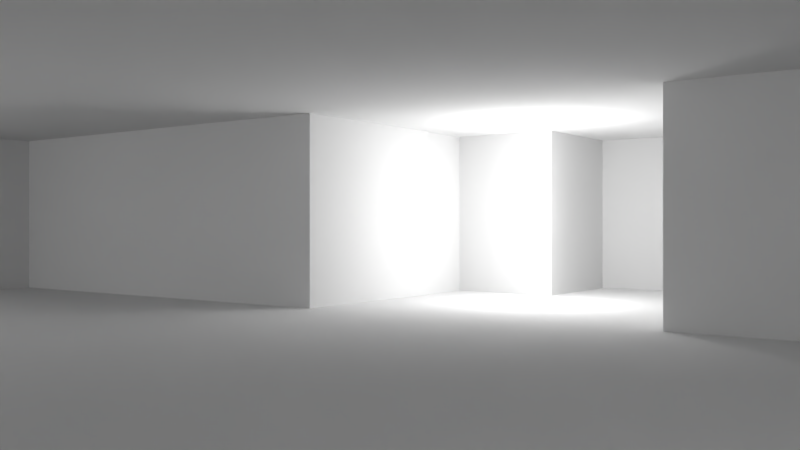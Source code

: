 # Source: room_with_parallax_bump_mapping.blend  (saved by Blender 2.78.0; exported with 4.5.12 LTS)
import bpy
from mathutils import Matrix  # noqa: F401  (used for matrix-valued properties, if any)

bpy.ops.wm.read_factory_settings(use_empty=True)
scene = bpy.context.scene
scene.name = 'Scene'

# ---- collections
col_collection_1 = bpy.data.collections.new('Collection 1'); scene.collection.children.link(col_collection_1)

# ---- materials (node trees are filled in below, after node groups)
mat_walls = bpy.data.materials.new('walls')
mat_walls.alpha_threshold = 0.0
mat_walls.use_transparent_shadow = False
mat_walls.roughness = 0.5
mat_ceil_floor_mat = bpy.data.materials.new('ceil_floor_mat')
mat_ceil_floor_mat.alpha_threshold = 0.0
mat_ceil_floor_mat.use_transparent_shadow = False
mat_ceil_floor_mat.roughness = 0.5

# ---- material node trees

# ---- world
world_world = bpy.data.worlds.new('World'); scene.world = world_world
world_world.color = (0.05088, 0.05088, 0.05088)
world_world.use_sun_shadow = False
world_world.sun_shadow_jitter_overblur = 0.0
world_world.cycles.sampling_method = 'MANUAL'

# ---- cameras
cam_camera = bpy.data.cameras.new('Camera')
cam_camera.clip_end = 100.0
cam_camera.lens = 35.0
cam_camera.sensor_width = 32.0
cam_camera.sensor_height = 18.0
cam_camera.ortho_scale = 7.314
cam_camera.dof.focus_distance = 0.0
cam_camera.dof.aperture_fstop = 128.0

# ---- lights
light_lamp_003 = bpy.data.lights.new('Lamp.003', 'POINT')
light_lamp_003.transmission_factor = 0.0
light_lamp_003.cutoff_distance = 30.0
light_lamp_003.energy = 100.0
light_lamp_003.shadow_buffer_clip_start = 1.001
light_lamp_003.shadow_soft_size = 0.1
light_lamp_003.shadow_maximum_resolution = 0.006
light_lamp_003.use_absolute_resolution = True
light_lamp_002 = bpy.data.lights.new('Lamp.002', 'POINT')
light_lamp_002.transmission_factor = 0.0
light_lamp_002.cutoff_distance = 30.0
light_lamp_002.energy = 100.0
light_lamp_002.shadow_buffer_clip_start = 1.001
light_lamp_002.shadow_soft_size = 0.1
light_lamp_002.shadow_maximum_resolution = 0.006
light_lamp_002.use_absolute_resolution = True
light_lamp_001 = bpy.data.lights.new('Lamp.001', 'POINT')
light_lamp_001.transmission_factor = 0.0
light_lamp_001.cutoff_distance = 30.0
light_lamp_001.energy = 100.0
light_lamp_001.shadow_buffer_clip_start = 1.001
light_lamp_001.shadow_soft_size = 0.1
light_lamp_001.shadow_maximum_resolution = 0.006
light_lamp_001.use_absolute_resolution = True
light_lamp = bpy.data.lights.new('Lamp', 'POINT')
light_lamp.transmission_factor = 0.0
light_lamp.cutoff_distance = 30.0
light_lamp.energy = 100.0
light_lamp.shadow_buffer_clip_start = 1.001
light_lamp.shadow_soft_size = 0.1
light_lamp.shadow_maximum_resolution = 0.006
light_lamp.use_absolute_resolution = True

# ---- meshes
me_room = bpy.data.meshes.new('Room')
me_room.from_pydata([(0.0, 0.0, 2.4), (0.0, 0.0, 0.0), (5.388e-17, 0.88, 2.4), (5.388e-17, 0.88, 0.0), (0.79, 0.88, 2.4), (0.79, 0.88, 0.0), (0.79, 1.81, 2.4), (0.79, 1.81, 0.0), (1.83, 1.81, 2.4), (1.83, 1.81, 0.0), (1.83, 0.92, 2.4), (1.83, 0.92, 0.0), (9.21, 0.92, 2.4), (9.21, 0.92, 0.0), (9.21, 0.15, 2.4), (9.21, 0.15, 0.0), (2.19, 0.15, 2.4), (2.19, 0.15, 0.0), (2.19, -0.78, 2.4), (2.19, -0.78, 0.0), (5.94, -0.78, 2.4), (5.94, -0.78, 0.0), (5.94, -0.83, 2.4), (5.94, -0.83, 0.0), (6.0, -0.83, 2.4), (6.0, -0.83, 0.0), (6.0, -5.69, 2.4), (6.0, -5.69, 0.0), (-2.98, -5.69, 2.4), (-2.98, -5.69, 0.0), (-2.98, -5.51, 2.4), (-2.98, -5.51, 0.0), (-3.04, -5.51, 2.4), (-3.04, -5.51, 0.0), (-3.04, -0.9, 2.4), (-3.04, -0.9, 0.0), (0.03, -0.9, 2.4), (0.03, -0.9, 0.0), (0.03, 0.4, 2.4), (0.03, 0.4, 0.0)], [], [(0, 1, 3, 2), (2, 3, 5, 4), (4, 5, 7, 6), (6, 7, 9, 8), (8, 9, 11, 10), (10, 11, 13, 12), (12, 13, 15, 14), (14, 15, 17, 16), (16, 17, 19, 18), (18, 19, 21, 20), (20, 21, 23, 22), (22, 23, 25, 24), (24, 25, 27, 26), (26, 27, 29, 28), (28, 29, 31, 30), (30, 31, 33, 32), (32, 33, 35, 34), (34, 35, 37, 36), (36, 37, 39, 38), (0, 38, 39, 1)])
_uv = me_room.uv_layers.new(name='UVMap')
_uv.uv.foreach_set('vector', [19.19, 0.9689, 19.19, 0.03365, 18.5, 0.03365, 18.5, 0.9689, 18.5, 0.9689, 18.5, 0.03365, 17.88, 0.03365, 17.88, 0.9689, 17.88, 0.9689, 17.88, 0.03365, 17.16, 0.03365, 17.16, 0.9689, 17.16, 0.9689, 17.16, 0.03365, 16.35, 0.03365, 16.35, 0.9689, 16.35, 0.9689, 16.35, 0.03365, 15.65, 0.03365, 15.65, 0.9689, 15.65, 0.9689, 15.65, 0.03365, 9.903, 0.03366, 9.903, 0.9689, 9.903, 0.9689, 9.903, 0.03366, 9.303, 0.03366, 9.303, 0.9689, 9.303, 0.9689, 9.303, 0.03366, 3.832, 0.03367, 3.832, 0.9689, 3.832, 0.9689, 3.832, 0.03367, 3.107, 0.03367, 3.107, 0.9689, 3.107, 0.9689, 3.107, 0.03367, 0.1848, 0.03367, 0.1848, 0.9689, 0.1848, 0.9689, 0.1848, 0.03367, 0.1458, 0.03367, 0.1458, 0.9689, 0.1458, 0.9689, 0.1458, 0.03367, 0.09908, 0.03367, 0.09908, 0.9689, 0.09908, 0.9689, 0.09908, 0.03367, -3.689, 0.03367, -3.689, 0.9689, -3.689, 0.9689, -3.689, 0.03367, -10.69, 0.03366, -10.69, 0.9689, -10.69, 0.9689, -10.69, 0.03366, -10.83, 0.03366, -10.83, 0.9689, -10.83, 0.9689, -10.83, 0.03366, -10.87, 0.03366, -10.87, 0.9689, -10.87, 0.9689, -10.87, 0.03366, -14.47, 0.03366, -14.47, 0.9689, -14.47, 0.9689, -14.47, 0.03366, -16.86, 0.03365, -16.86, 0.9689, -16.86, 0.9689, -16.86, 0.03365, -17.87, 0.03365, -17.87, 0.9689, -18.19, 0.9689, -17.87, 0.9689, -17.87, 0.03365, -18.19, 0.03365])
me_room.materials.append(mat_walls)
me_room.use_remesh_preserve_volume = False
me_room.use_remesh_preserve_attributes = False
me_room.use_mirror_vertex_groups = False
me_room.update()
me_ceiling = bpy.data.meshes.new('Ceiling')
me_ceiling.from_pydata([(0.0, 0.0, 2.4), (5.388e-17, 0.88, 2.4), (0.79, 0.88, 2.4), (0.79, 1.81, 2.4), (1.83, 1.81, 2.4), (1.83, 0.92, 2.4), (9.21, 0.92, 2.4), (9.21, 0.15, 2.4), (2.19, 0.15, 2.4), (2.19, -0.78, 2.4), (5.94, -0.78, 2.4), (5.94, -0.83, 2.4), (6.0, -0.83, 2.4), (6.0, -5.69, 2.4), (-2.98, -5.69, 2.4), (-2.98, -5.51, 2.4), (-3.04, -5.51, 2.4), (-3.04, -0.9, 2.4), (0.03, -0.9, 2.4), (0.03, 0.4, 2.4)], [], [(0, 1, 2, 3, 4, 5, 6, 7, 8, 9, 10, 11, 12, 13, 14, 15, 16, 17, 18, 19)])
_uv = me_ceiling.uv_layers.new(name='UVMap')
_uv.uv.foreach_set('vector', [-3.23, 2.838, -3.23, 3.911, -2.267, 3.911, -2.267, 5.045, -0.9984, 5.045, -0.9984, 3.959, 8.0, 3.959, 8.0, 3.021, -0.5595, 3.021, -0.5595, 1.887, 4.013, 1.887, 4.013, 1.826, 4.086, 1.826, 4.086, -4.1, -6.863, -4.1, -6.863, -3.881, -6.937, -3.881, -6.937, 1.74, -3.193, 1.74, -3.193, 3.325])
me_ceiling.materials.append(mat_ceil_floor_mat)
me_ceiling.use_remesh_preserve_volume = False
me_ceiling.use_remesh_preserve_attributes = False
me_ceiling.use_mirror_vertex_groups = False
me_ceiling.update()
me_floor = bpy.data.meshes.new('Floor')
me_floor.from_pydata([(0.0, 0.0, 0.0), (5.388e-17, 0.88, 0.0), (0.79, 0.88, 0.0), (0.79, 1.81, 0.0), (1.83, 1.81, 0.0), (1.83, 0.92, 0.0), (9.21, 0.92, 0.0), (9.21, 0.15, 0.0), (2.19, 0.15, 0.0), (2.19, -0.78, 0.0), (5.94, -0.78, 0.0), (5.94, -0.83, 0.0), (6.0, -0.83, 0.0), (6.0, -5.69, 0.0), (-2.98, -5.69, 0.0), (-2.98, -5.51, 0.0), (-3.04, -5.51, 0.0), (-3.04, -0.9, 0.0), (0.03, -0.9, 0.0), (0.03, 0.4, 0.0)], [], [(0, 19, 18, 17, 16, 15, 14, 13, 12, 11, 10, 9, 8, 7, 6, 5, 4, 3, 2, 1)])
_uv = me_floor.uv_layers.new(name='UVMap')
_uv.uv.foreach_set('vector', [-4.061, -2.362, -4.017, -2.957, -4.017, -1.023, -8.582, -1.023, -8.582, 5.832, -8.493, 5.832, -8.493, 6.1, 4.862, 6.1, 4.862, -1.128, 4.772, -1.128, 4.772, -1.202, -0.8045, -1.202, -0.8045, -2.585, 9.636, -2.585, 9.636, -3.73, -1.34, -3.73, -1.34, -5.054, -2.887, -5.054, -2.887, -3.671, -4.061, -3.671])
me_floor.materials.append(mat_ceil_floor_mat)
me_floor.use_remesh_preserve_volume = False
me_floor.use_remesh_preserve_attributes = False
me_floor.use_mirror_vertex_groups = False
me_floor.update()

# ---- objects
ob_lamp_003 = bpy.data.objects.new('Lamp.003', light_lamp_003)
ob_lamp_002 = bpy.data.objects.new('Lamp.002', light_lamp_002)
ob_lamp_001 = bpy.data.objects.new('Lamp.001', light_lamp_001)
ob_room = bpy.data.objects.new('Room', me_room)
ob_ceiling = bpy.data.objects.new('Ceiling', me_ceiling)
ob_floor = bpy.data.objects.new('Floor', me_floor)
ob_lamp = bpy.data.objects.new('Lamp', light_lamp)
ob_camera = bpy.data.objects.new('Camera', cam_camera)

# ---- transforms, parenting, visibility, modifiers, constraints
ob_lamp_003.location = (-1.495, 2.982, 1.25)
ob_lamp_003.rotation_euler = (0.6503, 0.05522, 1.866)
ob_lamp_003.scale = (1.998, 1.704, 1.451)
ob_lamp_003.lock_rotations_4d = False
ob_lamp_003.empty_display_type = 'ARROWS'
ob_lamp_003.color = (0.0, 0.0, 0.0, 0.0)
ob_lamp_003.lineart.crease_threshold = 0.0
ob_lamp_002.location = (6.498, -7.338, 1.25)
ob_lamp_002.rotation_euler = (0.6503, 0.05522, 1.866)
ob_lamp_002.scale = (1.998, 1.704, 1.451)
ob_lamp_002.lock_rotations_4d = False
ob_lamp_002.empty_display_type = 'ARROWS'
ob_lamp_002.color = (0.0, 0.0, 0.0, 0.0)
ob_lamp_002.lineart.crease_threshold = 0.0
ob_lamp_001.location = (-7.819, -7.237, 1.25)
ob_lamp_001.rotation_euler = (0.6503, 0.05522, 1.866)
ob_lamp_001.scale = (1.998, 1.704, 1.451)
ob_lamp_001.lock_rotations_4d = False
ob_lamp_001.empty_display_type = 'ARROWS'
ob_lamp_001.color = (0.0, 0.0, 0.0, 0.0)
ob_lamp_001.lineart.crease_threshold = 0.0
ob_room.location = (-3.544, 2.532, 0.0)
ob_room.scale = (2.0, 2.0, 1.0)
ob_room.lineart.crease_threshold = 0.0
ob_ceiling.parent = ob_room
ob_ceiling.location = (0.0, 0.0, 0.0)
ob_ceiling.lineart.crease_threshold = 0.0
ob_floor.parent = ob_room
ob_floor.location = (0.0, 0.0, 0.0)
ob_floor.lineart.crease_threshold = 0.0
ob_lamp.location = (13.18, 3.589, 1.25)
ob_lamp.rotation_euler = (0.6503, 0.05522, 1.866)
ob_lamp.scale = (1.998, 1.704, 1.451)
ob_lamp.lock_rotations_4d = False
ob_lamp.empty_display_type = 'ARROWS'
ob_lamp.color = (0.0, 0.0, 0.0, 0.0)
ob_lamp.lineart.crease_threshold = 0.0
ob_camera.location = (3.721, -7.333, 1.023)
ob_camera.rotation_euler = (1.571, -4.93e-32, 0.6264)
ob_camera.scale = (2.0, 1.0, 2.0)
ob_camera.lock_rotations_4d = False
ob_camera.empty_display_type = 'ARROWS'
ob_camera.color = (0.0, 0.0, 0.0, 0.0)
ob_camera.display_type = 'WIRE'
ob_camera.lineart.crease_threshold = 0.0

# ---- collection membership
col_collection_1.objects.link(ob_lamp_003)
col_collection_1.objects.link(ob_lamp_002)
col_collection_1.objects.link(ob_lamp_001)
col_collection_1.objects.link(ob_room)
col_collection_1.objects.link(ob_ceiling)
col_collection_1.objects.link(ob_floor)
col_collection_1.objects.link(ob_lamp)
col_collection_1.objects.link(ob_camera)

# ---- scene / render settings (as saved in the file)
scene.camera = ob_camera
scene.frame_start = 1; scene.frame_end = 250; scene.frame_set(1)
scene.render.engine = 'BLENDER_EEVEE_NEXT'
scene.render.resolution_percentage = 50
scene.render.dither_intensity = 0.0
scene.cycles.use_denoising = False
scene.cycles.samples = 128
scene.cycles.sampling_pattern = 'TABULATED_SOBOL'
scene.cycles.light_sampling_threshold = 0.0
scene.cycles.use_adaptive_sampling = False
scene.cycles.use_light_tree = False
scene.cycles.blur_glossy = 0.0
scene.cycles.sample_clamp_indirect = 0.0
scene.view_settings.view_transform = 'Standard'
bpy.context.view_layer.update()

